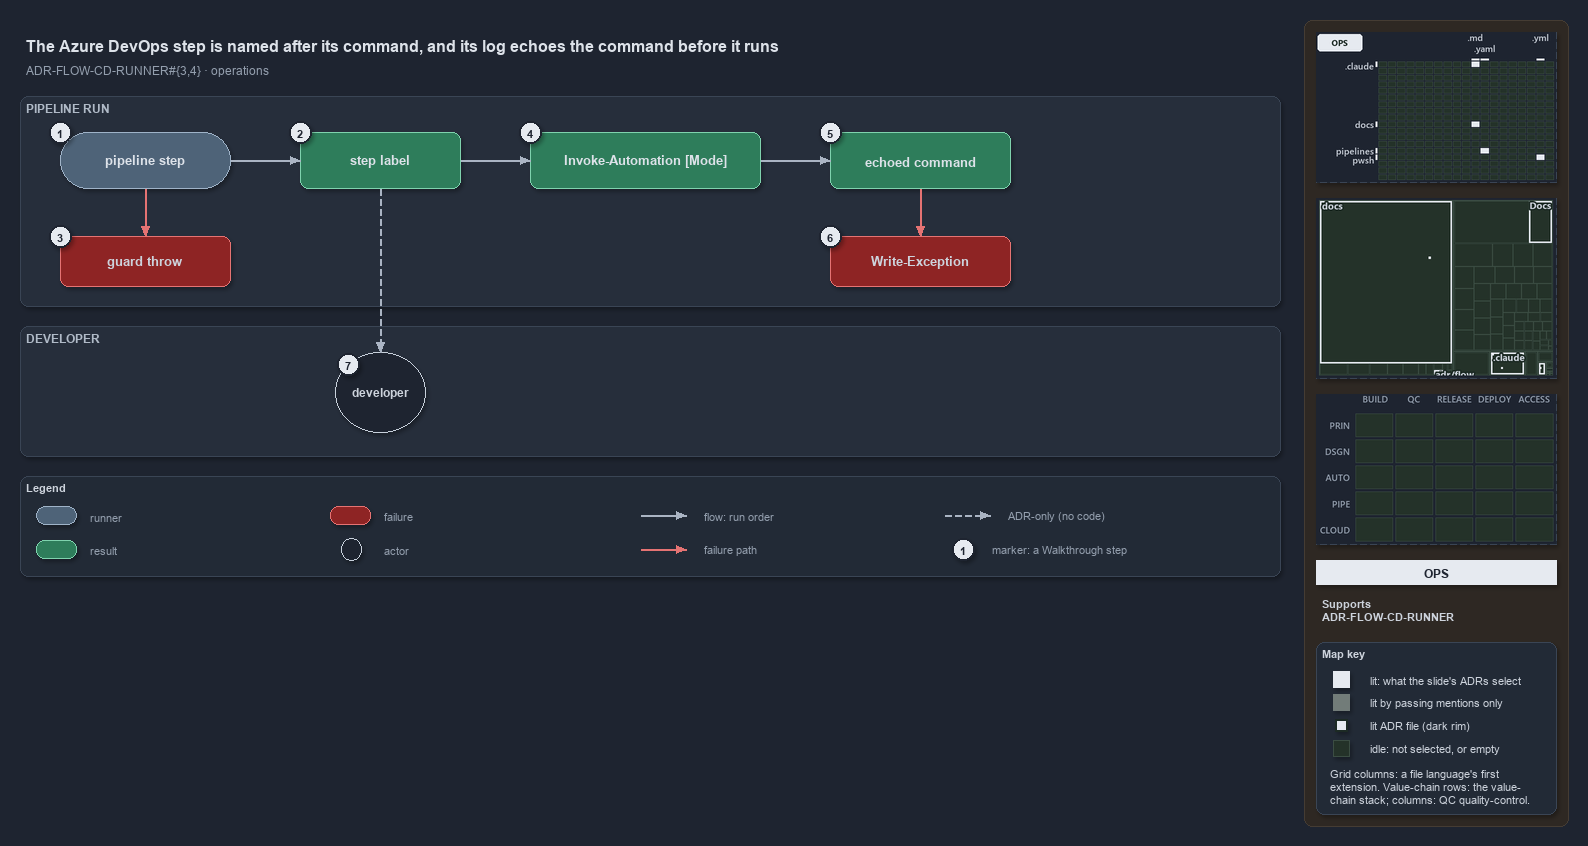

The diagram above was exported from draw.io. Its source (the exported page's mxGraphModel, read from the mxfile embedded in the PNG):
<mxGraphModel dx="1024" dy="768" grid="0" gridSize="10" guides="1" tooltips="1" connect="1" arrows="1" fold="1" page="1" pageScale="1" pageWidth="1572" pageHeight="620" background="#1E2430" math="0" shadow="1">
  <root>
    <mxCell id="0" />
    <mxCell id="1" parent="0" />
    <mxCell id="sidebar-bg" value="" style="rounded=1;arcSize=2;html=1;fillColor=#2E2823;strokeColor=#453C33;shadow=0;" vertex="1" parent="1">
      <mxGeometry x="1304" y="4" width="264" height="806" as="geometry" />
    </mxCell>
    <mxCell id="title" value="The Azure DevOps step is named after its command, and its log echoes the command before it runs" style="text;html=1;align=left;verticalAlign=middle;fontSize=16;fontStyle=1;fontColor=#DDE2E9;" vertex="1" parent="1">
      <mxGeometry x="20" y="14" width="1260" height="30" as="geometry" />
    </mxCell>
    <mxCell id="subtitle" value="ADR-FLOW-CD-RUNNER#{3,4} &amp;#183; operations" style="text;html=1;align=left;verticalAlign=middle;fontSize=12;fontColor=#949FAE;" vertex="1" parent="1">
      <mxGeometry x="20" y="44" width="1240" height="20" as="geometry" />
    </mxCell>
    <mxCell id="band-run" value="PIPELINE RUN" style="rounded=1;html=1;arcSize=3;fillColor=#262E3B;strokeColor=#3A4555;verticalAlign=top;align=left;spacingLeft=8;fontStyle=1;fontSize=12;fontColor=#B0BAC7;" vertex="1" parent="1">
      <mxGeometry x="20" y="80" width="1260" height="210" as="geometry" />
    </mxCell>
    <mxCell id="band-dev" value="DEVELOPER" style="rounded=1;html=1;arcSize=3;fillColor=#262E3B;strokeColor=#3A4555;verticalAlign=top;align=left;spacingLeft=8;fontStyle=1;fontSize=12;fontColor=#B0BAC7;" vertex="1" parent="1">
      <mxGeometry x="20" y="310" width="1260" height="130" as="geometry" />
    </mxCell>
    <mxCell id="step" value="&lt;b&gt;pipeline step&lt;/b&gt;" style="rounded=1;arcSize=50;whiteSpace=wrap;html=1;fillColor=#4E6378;strokeColor=#9FB3C8;fontSize=13;fontColor=#DDE2E9;" vertex="1" parent="1">
      <mxGeometry x="60" y="116" width="170" height="56" as="geometry" />
    </mxCell>
    <mxCell id="label" value="&lt;b&gt;step label&lt;/b&gt;" style="rounded=1;whiteSpace=wrap;html=1;arcSize=20;fillColor=#2E7D5B;strokeColor=#7FD3AE;fontColor=#DDE2E9;fontSize=13;" vertex="1" parent="1">
      <mxGeometry x="300" y="116" width="160" height="56" as="geometry" />
    </mxCell>
    <mxCell id="loghead" value="&lt;b&gt;Invoke-Automation [Mode]&lt;/b&gt;" style="rounded=1;whiteSpace=wrap;html=1;arcSize=20;fillColor=#2E7D5B;strokeColor=#7FD3AE;fontColor=#DDE2E9;fontSize=13;" vertex="1" parent="1">
      <mxGeometry x="530" y="116" width="230" height="56" as="geometry" />
    </mxCell>
    <mxCell id="echo" value="&lt;b&gt;echoed command&lt;/b&gt;" style="rounded=1;whiteSpace=wrap;html=1;arcSize=20;fillColor=#2E7D5B;strokeColor=#7FD3AE;fontColor=#DDE2E9;fontSize=13;" vertex="1" parent="1">
      <mxGeometry x="830" y="116" width="180" height="56" as="geometry" />
    </mxCell>
    <mxCell id="guardthrow" value="&lt;b&gt;guard throw&lt;/b&gt;" style="rounded=1;whiteSpace=wrap;html=1;arcSize=20;fillColor=#8E2424;strokeColor=#E57373;fontSize=13;" vertex="1" parent="1">
      <mxGeometry x="60" y="220" width="170" height="50" as="geometry" />
    </mxCell>
    <mxCell id="writeexception" value="&lt;b&gt;Write-Exception&lt;/b&gt;" style="rounded=1;whiteSpace=wrap;html=1;arcSize=20;fillColor=#8E2424;strokeColor=#E57373;fontSize=13;" vertex="1" parent="1">
      <mxGeometry x="830" y="220" width="180" height="50" as="geometry" />
    </mxCell>
    <mxCell id="dev" value="&lt;b&gt;developer&lt;/b&gt;" style="ellipse;whiteSpace=wrap;html=1;fillColor=#1E2430;strokeColor=#C7D0DB;fontSize=12;fontColor=#CDD3DC;" vertex="1" parent="1">
      <mxGeometry x="335" y="336" width="90" height="80" as="geometry" />
    </mxCell>
    <mxCell id="p-edge-step-label-a" value="" style="text;html=1;strokeColor=none;fillColor=none;" vertex="1" parent="1">
      <mxGeometry x="230" y="144" width="1" height="1" as="geometry" />
    </mxCell>
    <mxCell id="p-edge-step-label-b" value="" style="text;html=1;strokeColor=none;fillColor=none;" vertex="1" parent="1">
      <mxGeometry x="300" y="144" width="1" height="1" as="geometry" />
    </mxCell>
    <mxCell id="edge-step-label" value="" style="edgeStyle=orthogonalEdgeStyle;rounded=1;html=1;fontSize=10;endArrow=block;strokeColor=#AAB4C3;fontColor=#CDD3DC;shadow=0;" edge="1" parent="1" source="p-edge-step-label-a" target="p-edge-step-label-b">
      <mxGeometry relative="1" as="geometry" />
    </mxCell>
    <mxCell id="p-edge-label-loghead-a" value="" style="text;html=1;strokeColor=none;fillColor=none;" vertex="1" parent="1">
      <mxGeometry x="460" y="144" width="1" height="1" as="geometry" />
    </mxCell>
    <mxCell id="p-edge-label-loghead-b" value="" style="text;html=1;strokeColor=none;fillColor=none;" vertex="1" parent="1">
      <mxGeometry x="530" y="144" width="1" height="1" as="geometry" />
    </mxCell>
    <mxCell id="edge-label-loghead" value="" style="edgeStyle=orthogonalEdgeStyle;rounded=1;html=1;fontSize=10;endArrow=block;strokeColor=#AAB4C3;fontColor=#CDD3DC;shadow=0;" edge="1" parent="1" source="p-edge-label-loghead-a" target="p-edge-label-loghead-b">
      <mxGeometry relative="1" as="geometry" />
    </mxCell>
    <mxCell id="p-edge-loghead-echo-a" value="" style="text;html=1;strokeColor=none;fillColor=none;" vertex="1" parent="1">
      <mxGeometry x="760" y="144" width="1" height="1" as="geometry" />
    </mxCell>
    <mxCell id="p-edge-loghead-echo-b" value="" style="text;html=1;strokeColor=none;fillColor=none;" vertex="1" parent="1">
      <mxGeometry x="830" y="144" width="1" height="1" as="geometry" />
    </mxCell>
    <mxCell id="edge-loghead-echo" value="" style="edgeStyle=orthogonalEdgeStyle;rounded=1;html=1;fontSize=10;endArrow=block;strokeColor=#AAB4C3;fontColor=#CDD3DC;shadow=0;" edge="1" parent="1" source="p-edge-loghead-echo-a" target="p-edge-loghead-echo-b">
      <mxGeometry relative="1" as="geometry" />
    </mxCell>
    <mxCell id="p-edge-step-guardthrow-a" value="" style="text;html=1;strokeColor=none;fillColor=none;" vertex="1" parent="1">
      <mxGeometry x="145" y="172" width="1" height="1" as="geometry" />
    </mxCell>
    <mxCell id="p-edge-step-guardthrow-b" value="" style="text;html=1;strokeColor=none;fillColor=none;" vertex="1" parent="1">
      <mxGeometry x="145" y="220" width="1" height="1" as="geometry" />
    </mxCell>
    <mxCell id="edge-step-guardthrow" value="" style="edgeStyle=orthogonalEdgeStyle;rounded=1;html=1;fontSize=10;endArrow=block;strokeColor=#E57373;fontColor=#CDD3DC;shadow=0;" edge="1" parent="1" source="p-edge-step-guardthrow-a" target="p-edge-step-guardthrow-b">
      <mxGeometry relative="1" as="geometry" />
    </mxCell>
    <mxCell id="p-edge-echo-writeexception-a" value="" style="text;html=1;strokeColor=none;fillColor=none;" vertex="1" parent="1">
      <mxGeometry x="920" y="172" width="1" height="1" as="geometry" />
    </mxCell>
    <mxCell id="p-edge-echo-writeexception-b" value="" style="text;html=1;strokeColor=none;fillColor=none;" vertex="1" parent="1">
      <mxGeometry x="920" y="220" width="1" height="1" as="geometry" />
    </mxCell>
    <mxCell id="edge-echo-writeexception" value="" style="edgeStyle=orthogonalEdgeStyle;rounded=1;html=1;fontSize=10;endArrow=block;strokeColor=#E57373;fontColor=#CDD3DC;shadow=0;" edge="1" parent="1" source="p-edge-echo-writeexception-a" target="p-edge-echo-writeexception-b">
      <mxGeometry relative="1" as="geometry" />
    </mxCell>
    <mxCell id="p-edge-label-dev-a" value="" style="text;html=1;strokeColor=none;fillColor=none;" vertex="1" parent="1">
      <mxGeometry x="380" y="172" width="1" height="1" as="geometry" />
    </mxCell>
    <mxCell id="p-edge-label-dev-b" value="" style="text;html=1;strokeColor=none;fillColor=none;" vertex="1" parent="1">
      <mxGeometry x="380" y="336" width="1" height="1" as="geometry" />
    </mxCell>
    <mxCell id="edge-label-dev" value="" style="edgeStyle=orthogonalEdgeStyle;rounded=1;html=1;fontSize=10;endArrow=block;strokeColor=#AAB4C3;dashed=1;fontColor=#CDD3DC;shadow=0;" edge="1" parent="1" source="p-edge-label-dev-a" target="p-edge-label-dev-b">
      <mxGeometry relative="1" as="geometry" />
    </mxCell>
    <mxCell id="mark-1" value="1" style="ellipse;html=1;fillColor=#E6EAF0;strokeColor=#1E2430;strokeWidth=2;fontColor=#1E2430;fontStyle=1;fontSize=11;" vertex="1" parent="1">
      <mxGeometry x="49" y="105" width="22" height="22" as="geometry" />
    </mxCell>
    <mxCell id="mark-2" value="2" style="ellipse;html=1;fillColor=#E6EAF0;strokeColor=#1E2430;strokeWidth=2;fontColor=#1E2430;fontStyle=1;fontSize=11;" vertex="1" parent="1">
      <mxGeometry x="289" y="105" width="22" height="22" as="geometry" />
    </mxCell>
    <mxCell id="mark-3" value="3" style="ellipse;html=1;fillColor=#E6EAF0;strokeColor=#1E2430;strokeWidth=2;fontColor=#1E2430;fontStyle=1;fontSize=11;" vertex="1" parent="1">
      <mxGeometry x="49" y="209" width="22" height="22" as="geometry" />
    </mxCell>
    <mxCell id="mark-4" value="4" style="ellipse;html=1;fillColor=#E6EAF0;strokeColor=#1E2430;strokeWidth=2;fontColor=#1E2430;fontStyle=1;fontSize=11;" vertex="1" parent="1">
      <mxGeometry x="519" y="105" width="22" height="22" as="geometry" />
    </mxCell>
    <mxCell id="mark-5" value="5" style="ellipse;html=1;fillColor=#E6EAF0;strokeColor=#1E2430;strokeWidth=2;fontColor=#1E2430;fontStyle=1;fontSize=11;" vertex="1" parent="1">
      <mxGeometry x="819" y="105" width="22" height="22" as="geometry" />
    </mxCell>
    <mxCell id="mark-6" value="6" style="ellipse;html=1;fillColor=#E6EAF0;strokeColor=#1E2430;strokeWidth=2;fontColor=#1E2430;fontStyle=1;fontSize=11;" vertex="1" parent="1">
      <mxGeometry x="819" y="209" width="22" height="22" as="geometry" />
    </mxCell>
    <mxCell id="mark-7" value="7" style="ellipse;html=1;fillColor=#E6EAF0;strokeColor=#1E2430;strokeWidth=2;fontColor=#1E2430;fontStyle=1;fontSize=11;" vertex="1" parent="1">
      <mxGeometry x="337" y="337" width="22" height="22" as="geometry" />
    </mxCell>
    <mxCell id="legend" value="&lt;b&gt;Legend&lt;/b&gt;" style="rounded=1;whiteSpace=wrap;html=1;arcSize=6;fillColor=#222A36;strokeColor=#3A4555;align=left;verticalAlign=top;spacing=8;fontSize=11;fontColor=#CDD3DC;" vertex="1" parent="1">
      <mxGeometry x="20" y="460" width="1260" height="100" as="geometry" />
    </mxCell>
    <mxCell id="legend-0" value="" style="rounded=1;arcSize=50;whiteSpace=wrap;html=1;fillColor=#4E6378;strokeColor=#9FB3C8;fontColor=#DDE2E9;" vertex="1" parent="1">
      <mxGeometry x="36" y="490" width="40" height="18" as="geometry" />
    </mxCell>
    <mxCell id="legend-0-text" value="runner" style="text;html=1;align=left;verticalAlign=middle;fontSize=11;fontColor=#949FAE;" vertex="1" parent="1">
      <mxGeometry x="84" y="489" width="300" height="20" as="geometry" />
    </mxCell>
    <mxCell id="legend-1" value="" style="rounded=1;whiteSpace=wrap;html=1;arcSize=20;fillColor=#2E7D5B;strokeColor=#7FD3AE;" vertex="1" parent="1">
      <mxGeometry x="36" y="524" width="40" height="18" as="geometry" />
    </mxCell>
    <mxCell id="legend-1-text" value="result" style="text;html=1;align=left;verticalAlign=middle;fontSize=11;fontColor=#949FAE;" vertex="1" parent="1">
      <mxGeometry x="84" y="523" width="300" height="20" as="geometry" />
    </mxCell>
    <mxCell id="legend-2" value="" style="rounded=1;whiteSpace=wrap;html=1;arcSize=20;fillColor=#8E2424;strokeColor=#E57373;" vertex="1" parent="1">
      <mxGeometry x="330" y="490" width="40" height="18" as="geometry" />
    </mxCell>
    <mxCell id="legend-2-text" value="failure" style="text;html=1;align=left;verticalAlign=middle;fontSize=11;fontColor=#949FAE;" vertex="1" parent="1">
      <mxGeometry x="378" y="489" width="300" height="20" as="geometry" />
    </mxCell>
    <mxCell id="legend-3" value="" style="ellipse;whiteSpace=wrap;html=1;fillColor=#1E2430;strokeColor=#C7D0DB;fontColor=#CDD3DC;" vertex="1" parent="1">
      <mxGeometry x="341" y="522" width="20" height="22" as="geometry" />
    </mxCell>
    <mxCell id="legend-3-text" value="actor" style="text;html=1;align=left;verticalAlign=middle;fontSize=11;fontColor=#949FAE;" vertex="1" parent="1">
      <mxGeometry x="378" y="523" width="300" height="20" as="geometry" />
    </mxCell>
    <mxCell id="p-legend-4-a" value="" style="text;html=1;strokeColor=none;fillColor=none;" vertex="1" parent="1">
      <mxGeometry x="640" y="499" width="1" height="1" as="geometry" />
    </mxCell>
    <mxCell id="p-legend-4-b" value="" style="text;html=1;strokeColor=none;fillColor=none;" vertex="1" parent="1">
      <mxGeometry x="686" y="499" width="1" height="1" as="geometry" />
    </mxCell>
    <mxCell id="legend-4" value="" style="edgeStyle=orthogonalEdgeStyle;rounded=1;html=1;fontSize=10;endArrow=block;strokeColor=#AAB4C3;fontColor=#CDD3DC;shadow=0;" edge="1" parent="1" source="p-legend-4-a" target="p-legend-4-b">
      <mxGeometry relative="1" as="geometry" />
    </mxCell>
    <mxCell id="legend-4-text" value="flow: run order" style="text;html=1;align=left;verticalAlign=middle;fontSize=11;fontColor=#949FAE;" vertex="1" parent="1">
      <mxGeometry x="698" y="489" width="300" height="20" as="geometry" />
    </mxCell>
    <mxCell id="p-legend-5-a" value="" style="text;html=1;strokeColor=none;fillColor=none;" vertex="1" parent="1">
      <mxGeometry x="640" y="533" width="1" height="1" as="geometry" />
    </mxCell>
    <mxCell id="p-legend-5-b" value="" style="text;html=1;strokeColor=none;fillColor=none;" vertex="1" parent="1">
      <mxGeometry x="686" y="533" width="1" height="1" as="geometry" />
    </mxCell>
    <mxCell id="legend-5" value="" style="edgeStyle=orthogonalEdgeStyle;rounded=1;html=1;fontSize=10;endArrow=block;strokeColor=#E57373;fontColor=#CDD3DC;shadow=0;" edge="1" parent="1" source="p-legend-5-a" target="p-legend-5-b">
      <mxGeometry relative="1" as="geometry" />
    </mxCell>
    <mxCell id="legend-5-text" value="failure path" style="text;html=1;align=left;verticalAlign=middle;fontSize=11;fontColor=#949FAE;" vertex="1" parent="1">
      <mxGeometry x="698" y="523" width="300" height="20" as="geometry" />
    </mxCell>
    <mxCell id="p-legend-6-a" value="" style="text;html=1;strokeColor=none;fillColor=none;" vertex="1" parent="1">
      <mxGeometry x="944" y="499" width="1" height="1" as="geometry" />
    </mxCell>
    <mxCell id="p-legend-6-b" value="" style="text;html=1;strokeColor=none;fillColor=none;" vertex="1" parent="1">
      <mxGeometry x="990" y="499" width="1" height="1" as="geometry" />
    </mxCell>
    <mxCell id="legend-6" value="" style="edgeStyle=orthogonalEdgeStyle;rounded=1;html=1;fontSize=10;endArrow=block;strokeColor=#AAB4C3;dashed=1;fontColor=#CDD3DC;shadow=0;" edge="1" parent="1" source="p-legend-6-a" target="p-legend-6-b">
      <mxGeometry relative="1" as="geometry" />
    </mxCell>
    <mxCell id="legend-6-text" value="ADR-only (no code)" style="text;html=1;align=left;verticalAlign=middle;fontSize=11;fontColor=#949FAE;" vertex="1" parent="1">
      <mxGeometry x="1002" y="489" width="320" height="20" as="geometry" />
    </mxCell>
    <mxCell id="legend-7" value="1" style="ellipse;html=1;fillColor=#E6EAF0;strokeColor=#1E2430;strokeWidth=2;fontColor=#1E2430;fontStyle=1;fontSize=11;" vertex="1" parent="1">
      <mxGeometry x="952" y="522" width="22" height="22" as="geometry" />
    </mxCell>
    <mxCell id="legend-7-text" value="marker: a Walkthrough step" style="text;html=1;align=left;verticalAlign=middle;fontSize=11;fontColor=#949FAE;" vertex="1" parent="1">
      <mxGeometry x="986" y="523" width="320" height="20" as="geometry" />
    </mxCell>
    <mxCell id="minimap-grid" value="" style="shape=image;html=1;imageAspect=0;aspect=fixed;verticalLabelPosition=bottom;strokeColor=#3A4555;dashed=1;fillColor=#222A36;image=data:image/png,(base64 omitted: 9972 chars);" vertex="1" parent="1">
      <mxGeometry x="1316" y="16" width="240" height="150" as="geometry" />
    </mxCell>
    <mxCell id="minimap-tree" value="" style="shape=image;html=1;imageAspect=0;aspect=fixed;verticalLabelPosition=bottom;strokeColor=#3A4555;dashed=1;fillColor=#222A36;image=data:image/png,(base64 omitted: 10060 chars);" vertex="1" parent="1">
      <mxGeometry x="1316" y="182" width="240" height="180" as="geometry" />
    </mxCell>
    <mxCell id="minimap-chain" value="" style="shape=image;html=1;imageAspect=0;aspect=fixed;verticalLabelPosition=bottom;strokeColor=#3A4555;dashed=1;fillColor=#222A36;image=data:image/png,(base64 omitted: 11912 chars);" vertex="1" parent="1">
      <mxGeometry x="1316" y="378" width="240" height="150" as="geometry" />
    </mxCell>
    <mxCell id="lens-badge" value="OPS" style="rounded=0;whiteSpace=wrap;html=1;align=center;verticalAlign=middle;fontSize=12;fontStyle=1;fontColor=#1E2430;fillColor=#E6EAF0;strokeColor=none;" vertex="1" parent="1">
      <mxGeometry x="1316" y="544" width="240" height="24" as="geometry" />
    </mxCell>
    <mxCell id="supports" value="&lt;b&gt;Supports&lt;/b&gt;&lt;br&gt;ADR-FLOW-CD-RUNNER" style="text;html=1;whiteSpace=wrap;align=left;verticalAlign=top;fontSize=11;fontColor=#CDD3DC;" vertex="1" parent="1">
      <mxGeometry x="1316" y="576" width="240" height="38" as="geometry" />
    </mxCell>
    <mxCell id="mapkey" value="&lt;b&gt;Map key&lt;/b&gt;" style="rounded=1;arcSize=6;whiteSpace=wrap;html=1;align=left;verticalAlign=top;fontSize=11;fontColor=#CDD3DC;fillColor=#222A36;strokeColor=#3A4555;spacingLeft=8;spacingTop=2;" vertex="1" parent="1">
      <mxGeometry x="1316" y="626" width="240" height="172" as="geometry" />
    </mxCell>
    <mxCell id="mapkey-lit" value="" style="rounded=0;html=1;fillColor=#E6EAF0;strokeColor=#E6EAF0;" vertex="1" parent="1">
      <mxGeometry x="1333.0" y="655.0" width="16" height="16" as="geometry" />
    </mxCell>
    <mxCell id="mapkey-lit-text" value="lit: what the slide's ADRs select" style="text;html=1;align=left;verticalAlign=middle;fontSize=11;fontColor=#CDD3DC;" vertex="1" parent="1">
      <mxGeometry x="1364" y="653" width="184" height="20" as="geometry" />
    </mxCell>
    <mxCell id="mapkey-touched" value="" style="rounded=0;html=1;fillColor=#727C79;strokeColor=#727C79;" vertex="1" parent="1">
      <mxGeometry x="1333.0" y="678.0" width="16" height="16" as="geometry" />
    </mxCell>
    <mxCell id="mapkey-touched-text" value="lit by passing mentions only" style="text;html=1;align=left;verticalAlign=middle;fontSize=11;fontColor=#CDD3DC;" vertex="1" parent="1">
      <mxGeometry x="1364" y="676" width="184" height="20" as="geometry" />
    </mxCell>
    <mxCell id="mapkey-adr" value="" style="rounded=0;html=1;fillColor=#E6EAF0;strokeColor=#1C2A24;strokeWidth=2;" vertex="1" parent="1">
      <mxGeometry x="1335.0" y="703.0" width="12" height="12" as="geometry" />
    </mxCell>
    <mxCell id="mapkey-adr-text" value="lit ADR file (dark rim)" style="text;html=1;align=left;verticalAlign=middle;fontSize=11;fontColor=#CDD3DC;" vertex="1" parent="1">
      <mxGeometry x="1364" y="699" width="184" height="20" as="geometry" />
    </mxCell>
    <mxCell id="mapkey-idle" value="" style="rounded=0;html=1;fillColor=#243229;strokeColor=#3B4D43;" vertex="1" parent="1">
      <mxGeometry x="1333.0" y="724.0" width="16" height="16" as="geometry" />
    </mxCell>
    <mxCell id="mapkey-idle-text" value="idle: not selected, or empty" style="text;html=1;align=left;verticalAlign=middle;fontSize=11;fontColor=#CDD3DC;" vertex="1" parent="1">
      <mxGeometry x="1364" y="722" width="184" height="20" as="geometry" />
    </mxCell>
    <mxCell id="mapkey-codes" value="Grid columns: a file language's first&lt;br&gt;extension. Value-chain rows: the value-&lt;br&gt;chain stack; columns: QC quality-control." style="text;html=1;align=left;verticalAlign=top;whiteSpace=wrap;fontSize=11;fontColor=#CDD3DC;" vertex="1" parent="1">
      <mxGeometry x="1324" y="746" width="224" height="46" as="geometry" />
    </mxCell>
  </root>
</mxGraphModel>